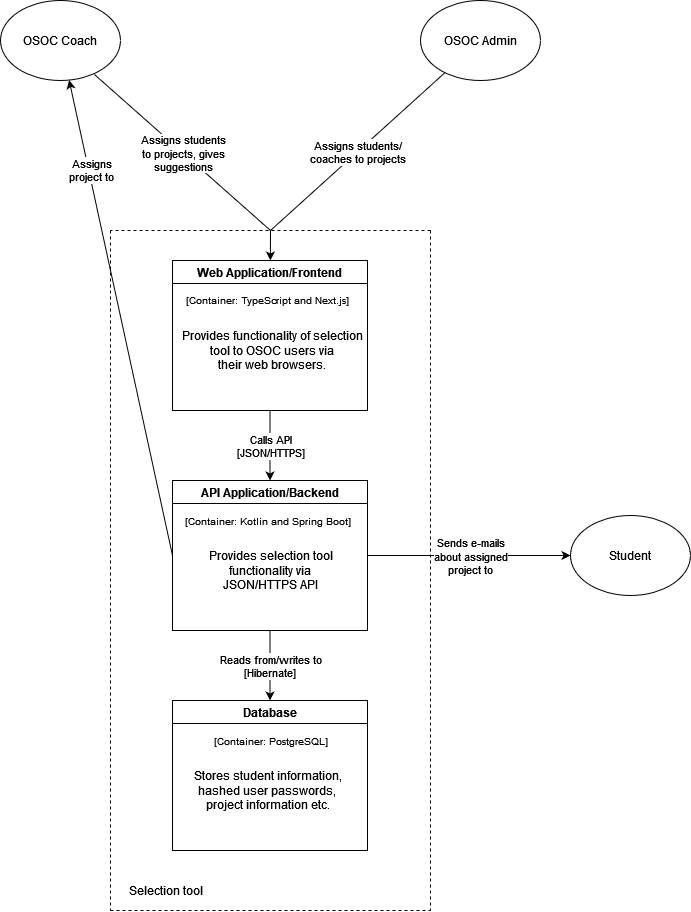

The diagram above was exported from draw.io. Its source (the exported page's mxGraphModel, read from the mxfile embedded in the PNG):
<mxGraphModel dx="1422" dy="780" grid="1" gridSize="10" guides="1" tooltips="1" connect="1" arrows="1" fold="1" page="1" pageScale="1" pageWidth="850" pageHeight="1100" background="#FFFFFF" math="0" shadow="0">
  <root>
    <mxCell id="0" />
    <mxCell id="1" parent="0" />
    <mxCell id="CF--ckBnNPfTJrwJrHUP-1" value="&lt;div&gt;OSOC Coach&lt;/div&gt;" style="ellipse;whiteSpace=wrap;html=1;" parent="1" vertex="1">
      <mxGeometry x="130" y="50" width="120" height="80" as="geometry" />
    </mxCell>
    <mxCell id="CF--ckBnNPfTJrwJrHUP-2" value="&lt;div&gt;OSOC Admin&lt;/div&gt;" style="ellipse;whiteSpace=wrap;html=1;" parent="1" vertex="1">
      <mxGeometry x="550" y="50" width="120" height="80" as="geometry" />
    </mxCell>
    <mxCell id="CF--ckBnNPfTJrwJrHUP-4" value="" style="endArrow=none;html=1;rounded=0;exitX=0.783;exitY=0.925;exitDx=0;exitDy=0;exitPerimeter=0;endFill=0;" parent="1" source="CF--ckBnNPfTJrwJrHUP-1" edge="1">
      <mxGeometry relative="1" as="geometry">
        <mxPoint x="370" y="370" as="sourcePoint" />
        <mxPoint x="400" y="280" as="targetPoint" />
      </mxGeometry>
    </mxCell>
    <mxCell id="CF--ckBnNPfTJrwJrHUP-5" value="&lt;div&gt;Assigns students&lt;/div&gt;&lt;div&gt;to projects, gives&lt;/div&gt;suggestions" style="edgeLabel;resizable=0;html=1;align=center;verticalAlign=middle;" parent="CF--ckBnNPfTJrwJrHUP-4" connectable="0" vertex="1">
      <mxGeometry relative="1" as="geometry" />
    </mxCell>
    <mxCell id="CF--ckBnNPfTJrwJrHUP-6" value="" style="endArrow=none;html=1;rounded=0;endFill=0;" parent="1" source="CF--ckBnNPfTJrwJrHUP-2" edge="1">
      <mxGeometry relative="1" as="geometry">
        <mxPoint x="370" y="310" as="sourcePoint" />
        <mxPoint x="400" y="280" as="targetPoint" />
      </mxGeometry>
    </mxCell>
    <mxCell id="CF--ckBnNPfTJrwJrHUP-7" value="&lt;div&gt;Assigns students/&lt;/div&gt;&lt;div&gt;coaches to projects&lt;br&gt;&lt;/div&gt;" style="edgeLabel;resizable=0;html=1;align=center;verticalAlign=middle;" parent="CF--ckBnNPfTJrwJrHUP-6" connectable="0" vertex="1">
      <mxGeometry relative="1" as="geometry" />
    </mxCell>
    <mxCell id="CF--ckBnNPfTJrwJrHUP-9" value="Web Application/Frontend" style="swimlane;" parent="1" vertex="1">
      <mxGeometry x="302" y="310" width="195" height="150" as="geometry">
        <mxRectangle x="302" y="310" width="180" height="23" as="alternateBounds" />
      </mxGeometry>
    </mxCell>
    <mxCell id="CF--ckBnNPfTJrwJrHUP-11" value="[Container: TypeScript and Next.js]" style="text;html=1;align=center;verticalAlign=middle;resizable=0;points=[];autosize=1;strokeColor=none;fillColor=none;fontSize=10;" parent="CF--ckBnNPfTJrwJrHUP-9" vertex="1">
      <mxGeometry x="5" y="30" width="180" height="20" as="geometry" />
    </mxCell>
    <mxCell id="CF--ckBnNPfTJrwJrHUP-12" value="&lt;div&gt;&lt;font style=&quot;font-size: 12px&quot;&gt;Provides functionality of selection &lt;br&gt;&lt;/font&gt;&lt;/div&gt;&lt;div&gt;&lt;font style=&quot;font-size: 12px&quot;&gt;tool to OSOC users via &lt;br&gt;&lt;/font&gt;&lt;/div&gt;&lt;div&gt;&lt;font style=&quot;font-size: 12px&quot;&gt;their web browsers.&lt;br&gt;&lt;/font&gt;&lt;/div&gt;" style="text;html=1;align=center;verticalAlign=middle;resizable=0;points=[];autosize=1;strokeColor=none;fillColor=none;fontSize=10;" parent="CF--ckBnNPfTJrwJrHUP-9" vertex="1">
      <mxGeometry y="70" width="200" height="40" as="geometry" />
    </mxCell>
    <mxCell id="CF--ckBnNPfTJrwJrHUP-10" value="" style="endArrow=classic;html=1;rounded=0;" parent="1" target="CF--ckBnNPfTJrwJrHUP-9" edge="1">
      <mxGeometry width="50" height="50" relative="1" as="geometry">
        <mxPoint x="400" y="280" as="sourcePoint" />
        <mxPoint x="400" y="310" as="targetPoint" />
      </mxGeometry>
    </mxCell>
    <mxCell id="CF--ckBnNPfTJrwJrHUP-13" value="API Application/Backend" style="swimlane;fontSize=12;" parent="1" vertex="1">
      <mxGeometry x="302" y="530" width="195" height="150" as="geometry" />
    </mxCell>
    <mxCell id="CF--ckBnNPfTJrwJrHUP-14" value="&lt;font style=&quot;font-size: 10px&quot;&gt;[Container: Kotlin and Spring Boot]&lt;/font&gt;" style="text;html=1;align=center;verticalAlign=middle;resizable=0;points=[];autosize=1;strokeColor=none;fillColor=none;fontSize=12;" parent="CF--ckBnNPfTJrwJrHUP-13" vertex="1">
      <mxGeometry x="5" y="30" width="180" height="20" as="geometry" />
    </mxCell>
    <mxCell id="CF--ckBnNPfTJrwJrHUP-18" value="&lt;div&gt;&lt;font style=&quot;font-size: 12px&quot;&gt;Provides selection tool &lt;br&gt;&lt;/font&gt;&lt;/div&gt;&lt;div&gt;&lt;font style=&quot;font-size: 12px&quot;&gt;functionality via &lt;br&gt;&lt;/font&gt;&lt;/div&gt;&lt;div&gt;&lt;font style=&quot;font-size: 12px&quot;&gt;JSON/HTTPS API&lt;/font&gt;&lt;/div&gt;" style="text;html=1;align=center;verticalAlign=middle;resizable=0;points=[];autosize=1;strokeColor=none;fillColor=none;fontSize=11;" parent="CF--ckBnNPfTJrwJrHUP-13" vertex="1">
      <mxGeometry x="27.5" y="70" width="140" height="40" as="geometry" />
    </mxCell>
    <mxCell id="CF--ckBnNPfTJrwJrHUP-15" value="" style="endArrow=classic;html=1;rounded=0;fontSize=10;exitX=0.5;exitY=1;exitDx=0;exitDy=0;entryX=0.5;entryY=0;entryDx=0;entryDy=0;" parent="1" source="CF--ckBnNPfTJrwJrHUP-9" target="CF--ckBnNPfTJrwJrHUP-13" edge="1">
      <mxGeometry relative="1" as="geometry">
        <mxPoint x="370" y="520" as="sourcePoint" />
        <mxPoint x="470" y="520" as="targetPoint" />
      </mxGeometry>
    </mxCell>
    <mxCell id="CF--ckBnNPfTJrwJrHUP-16" value="&lt;div style=&quot;font-size: 11px&quot;&gt;&lt;font style=&quot;font-size: 11px&quot;&gt;Calls API&lt;/font&gt;&lt;/div&gt;&lt;div style=&quot;font-size: 11px&quot;&gt;&lt;font style=&quot;font-size: 11px&quot;&gt;[JSON/HTTPS]&lt;/font&gt;&lt;/div&gt;" style="edgeLabel;resizable=0;html=1;align=center;verticalAlign=middle;fontSize=10;" parent="CF--ckBnNPfTJrwJrHUP-15" connectable="0" vertex="1">
      <mxGeometry relative="1" as="geometry" />
    </mxCell>
    <mxCell id="CF--ckBnNPfTJrwJrHUP-19" value="Database" style="swimlane;fontSize=12;" parent="1" vertex="1">
      <mxGeometry x="302" y="750" width="195" height="150" as="geometry" />
    </mxCell>
    <mxCell id="CF--ckBnNPfTJrwJrHUP-22" value="&lt;font style=&quot;font-size: 10px&quot;&gt;[Container: PostgreSQL]&lt;br&gt;&lt;/font&gt;" style="text;html=1;align=center;verticalAlign=middle;resizable=0;points=[];autosize=1;strokeColor=none;fillColor=none;fontSize=11;" parent="CF--ckBnNPfTJrwJrHUP-19" vertex="1">
      <mxGeometry x="32.5" y="30" width="130" height="20" as="geometry" />
    </mxCell>
    <mxCell id="CF--ckBnNPfTJrwJrHUP-23" value="&lt;div&gt;&lt;font style=&quot;font-size: 12px&quot;&gt;Stores student information, &lt;br&gt;&lt;/font&gt;&lt;/div&gt;&lt;div&gt;&lt;font style=&quot;font-size: 12px&quot;&gt;hashed user passwords, &lt;br&gt;&lt;/font&gt;&lt;/div&gt;&lt;div&gt;&lt;font style=&quot;font-size: 12px&quot;&gt;project information etc.&lt;/font&gt;&lt;/div&gt;" style="text;html=1;align=center;verticalAlign=middle;resizable=0;points=[];autosize=1;strokeColor=none;fillColor=none;fontSize=10;" parent="CF--ckBnNPfTJrwJrHUP-19" vertex="1">
      <mxGeometry x="15" y="70" width="160" height="40" as="geometry" />
    </mxCell>
    <mxCell id="CF--ckBnNPfTJrwJrHUP-20" value="" style="endArrow=classic;html=1;rounded=0;fontSize=12;exitX=0.5;exitY=1;exitDx=0;exitDy=0;entryX=0.5;entryY=0;entryDx=0;entryDy=0;" parent="1" source="CF--ckBnNPfTJrwJrHUP-13" target="CF--ckBnNPfTJrwJrHUP-19" edge="1">
      <mxGeometry relative="1" as="geometry">
        <mxPoint x="370" y="610" as="sourcePoint" />
        <mxPoint x="470" y="610" as="targetPoint" />
      </mxGeometry>
    </mxCell>
    <mxCell id="CF--ckBnNPfTJrwJrHUP-21" value="&lt;div style=&quot;font-size: 11px&quot;&gt;&lt;font style=&quot;font-size: 11px&quot;&gt;Reads from/writes to&lt;/font&gt;&lt;/div&gt;&lt;div style=&quot;font-size: 11px&quot;&gt;&lt;font style=&quot;font-size: 11px&quot;&gt;[Hibernate]&lt;br&gt;&lt;/font&gt;&lt;/div&gt;" style="edgeLabel;resizable=0;html=1;align=center;verticalAlign=middle;fontSize=12;" parent="CF--ckBnNPfTJrwJrHUP-20" connectable="0" vertex="1">
      <mxGeometry relative="1" as="geometry" />
    </mxCell>
    <mxCell id="CF--ckBnNPfTJrwJrHUP-24" value="Student" style="ellipse;whiteSpace=wrap;html=1;fontSize=12;" parent="1" vertex="1">
      <mxGeometry x="700" y="565" width="120" height="80" as="geometry" />
    </mxCell>
    <mxCell id="CF--ckBnNPfTJrwJrHUP-25" value="" style="endArrow=classic;html=1;rounded=0;fontSize=12;exitX=1;exitY=0.5;exitDx=0;exitDy=0;" parent="1" source="CF--ckBnNPfTJrwJrHUP-13" target="CF--ckBnNPfTJrwJrHUP-24" edge="1">
      <mxGeometry relative="1" as="geometry">
        <mxPoint x="370" y="490" as="sourcePoint" />
        <mxPoint x="470" y="490" as="targetPoint" />
      </mxGeometry>
    </mxCell>
    <mxCell id="CF--ckBnNPfTJrwJrHUP-26" value="&lt;div style=&quot;font-size: 11px&quot;&gt;&lt;font style=&quot;font-size: 11px&quot;&gt;Sends e-mails&lt;/font&gt;&lt;/div&gt;&lt;div style=&quot;font-size: 11px&quot;&gt;&lt;font style=&quot;font-size: 11px&quot;&gt;about assigned&lt;/font&gt;&lt;/div&gt;&lt;div style=&quot;font-size: 11px&quot;&gt;&lt;font style=&quot;font-size: 11px&quot;&gt;project to&lt;br&gt;&lt;/font&gt;&lt;/div&gt;" style="edgeLabel;resizable=0;html=1;align=center;verticalAlign=middle;fontSize=12;" parent="CF--ckBnNPfTJrwJrHUP-25" connectable="0" vertex="1">
      <mxGeometry relative="1" as="geometry" />
    </mxCell>
    <mxCell id="CF--ckBnNPfTJrwJrHUP-29" value="" style="endArrow=none;dashed=1;html=1;rounded=0;fontSize=11;" parent="1" edge="1">
      <mxGeometry width="50" height="50" relative="1" as="geometry">
        <mxPoint x="240" y="280" as="sourcePoint" />
        <mxPoint x="240" y="960" as="targetPoint" />
      </mxGeometry>
    </mxCell>
    <mxCell id="CF--ckBnNPfTJrwJrHUP-30" value="" style="endArrow=none;dashed=1;html=1;rounded=0;fontSize=11;" parent="1" edge="1">
      <mxGeometry width="50" height="50" relative="1" as="geometry">
        <mxPoint x="240" y="960" as="sourcePoint" />
        <mxPoint x="560" y="960" as="targetPoint" />
      </mxGeometry>
    </mxCell>
    <mxCell id="CF--ckBnNPfTJrwJrHUP-31" value="" style="endArrow=none;dashed=1;html=1;rounded=0;fontSize=11;" parent="1" edge="1">
      <mxGeometry width="50" height="50" relative="1" as="geometry">
        <mxPoint x="560" y="280" as="sourcePoint" />
        <mxPoint x="560" y="960" as="targetPoint" />
      </mxGeometry>
    </mxCell>
    <mxCell id="CF--ckBnNPfTJrwJrHUP-32" value="" style="endArrow=none;dashed=1;html=1;rounded=0;fontSize=11;" parent="1" edge="1">
      <mxGeometry width="50" height="50" relative="1" as="geometry">
        <mxPoint x="560" y="280" as="sourcePoint" />
        <mxPoint x="240" y="280" as="targetPoint" />
      </mxGeometry>
    </mxCell>
    <mxCell id="CF--ckBnNPfTJrwJrHUP-33" value="&lt;font style=&quot;font-size: 12px&quot;&gt;Selection tool&lt;br&gt;&lt;/font&gt;" style="text;html=1;align=center;verticalAlign=middle;resizable=0;points=[];autosize=1;strokeColor=none;fillColor=none;fontSize=11;" parent="1" vertex="1">
      <mxGeometry x="250" y="930" width="90" height="20" as="geometry" />
    </mxCell>
    <mxCell id="CF--ckBnNPfTJrwJrHUP-34" value="" style="endArrow=classic;html=1;rounded=0;fontSize=12;exitX=0;exitY=0.5;exitDx=0;exitDy=0;" parent="1" source="CF--ckBnNPfTJrwJrHUP-13" target="CF--ckBnNPfTJrwJrHUP-1" edge="1">
      <mxGeometry relative="1" as="geometry">
        <mxPoint x="370" y="460" as="sourcePoint" />
        <mxPoint x="470" y="460" as="targetPoint" />
      </mxGeometry>
    </mxCell>
    <mxCell id="CF--ckBnNPfTJrwJrHUP-35" value="&lt;div style=&quot;font-size: 11px&quot;&gt;&lt;font style=&quot;font-size: 11px&quot;&gt;Assigns&lt;/font&gt;&lt;/div&gt;&lt;div style=&quot;font-size: 11px&quot;&gt;&lt;font style=&quot;font-size: 11px&quot;&gt;project to&lt;br&gt;&lt;/font&gt;&lt;/div&gt;" style="edgeLabel;resizable=0;html=1;align=center;verticalAlign=middle;fontSize=12;" parent="CF--ckBnNPfTJrwJrHUP-34" connectable="0" vertex="1">
      <mxGeometry relative="1" as="geometry">
        <mxPoint x="-30" y="-148" as="offset" />
      </mxGeometry>
    </mxCell>
  </root>
</mxGraphModel>